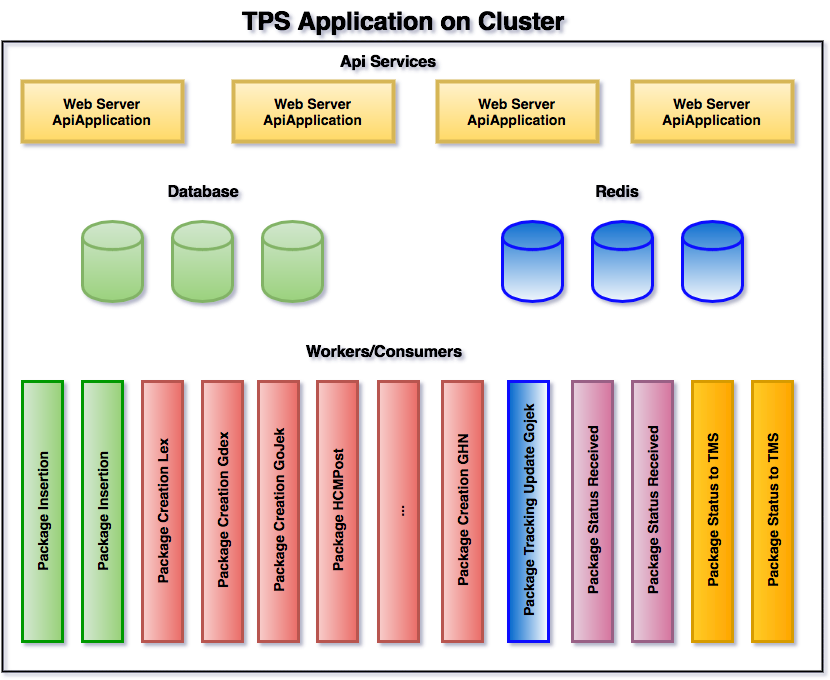

The diagram above was exported from draw.io. Its source (the exported page's mxGraphModel, read from the mxfile embedded in the PNG):
<mxGraphModel dx="1430" dy="751" grid="1" gridSize="10" guides="1" tooltips="1" connect="1" arrows="1" fold="1" page="1" pageScale="1" pageWidth="850" pageHeight="1100" background="#ffffff" math="0" shadow="0">
  <root>
    <mxCell id="0" />
    <mxCell id="1" parent="0" />
    <mxCell id="2" value="" style="whiteSpace=wrap;html=1;strokeWidth=2;fillColor=none;fontSize=14;fontColor=#000000;" vertex="1" parent="1">
      <mxGeometry x="20" y="60" width="820" height="630" as="geometry" />
    </mxCell>
    <mxCell id="3" value="&lt;b&gt;Web Server&lt;/b&gt;&lt;div&gt;&lt;b&gt;ApiApplication&lt;/b&gt;&lt;/div&gt;" style="whiteSpace=wrap;html=1;strokeWidth=4;fillColor=#fff2cc;fontSize=14;fontColor=#000000;strokeColor=#d6b656;labelBackgroundColor=none;gradientColor=#ffd966;" vertex="1" parent="1">
      <mxGeometry x="40" y="100" width="160" height="60" as="geometry" />
    </mxCell>
    <mxCell id="6" value="&lt;b&gt;&lt;font style=&quot;font-size: 25px&quot;&gt;TPS Application on Cluster&lt;/font&gt;&lt;/b&gt;" style="text;html=1;strokeColor=none;fillColor=none;align=center;verticalAlign=middle;whiteSpace=wrap;fontSize=14;fontColor=#000000;" vertex="1" parent="1">
      <mxGeometry x="200" y="20" width="440" height="40" as="geometry" />
    </mxCell>
    <mxCell id="8" value="&lt;b&gt;&lt;font style=&quot;font-size: 16px&quot;&gt;Workers/Consumers&lt;/font&gt;&lt;/b&gt;" style="text;html=1;strokeColor=none;fillColor=none;align=center;verticalAlign=middle;whiteSpace=wrap;fontSize=14;fontColor=#000000;" vertex="1" parent="1">
      <mxGeometry x="286" y="360" width="230" height="20" as="geometry" />
    </mxCell>
    <mxCell id="9" value="Package Insertion" style="whiteSpace=wrap;html=1;strokeWidth=3;fillColor=#d5e8d4;fontSize=14;fontColor=#000000;rotation=-90;strokeColor=#009900;gradientColor=#97d077;fontStyle=1" vertex="1" parent="1">
      <mxGeometry x="-70" y="510" width="260" height="40" as="geometry" />
    </mxCell>
    <mxCell id="14" value="Package Insertion" style="whiteSpace=wrap;html=1;strokeWidth=3;fillColor=#d5e8d4;fontSize=14;fontColor=#000000;rotation=-90;strokeColor=#009900;gradientColor=#97d077;fontStyle=1" vertex="1" parent="1">
      <mxGeometry x="-10" y="510" width="260" height="40" as="geometry" />
    </mxCell>
    <mxCell id="15" value="Package Creation Lex" style="whiteSpace=wrap;html=1;strokeWidth=3;fillColor=#f8cecc;fontSize=14;fontColor=#000000;rotation=-90;strokeColor=#b85450;gradientColor=#ea6b66;fontStyle=1" vertex="1" parent="1">
      <mxGeometry x="50" y="510" width="260" height="40" as="geometry" />
    </mxCell>
    <mxCell id="16" value="Package Creation Gdex" style="whiteSpace=wrap;html=1;strokeWidth=3;fillColor=#f8cecc;fontSize=14;fontColor=#000000;rotation=-90;strokeColor=#b85450;gradientColor=#ea6b66;fontStyle=1" vertex="1" parent="1">
      <mxGeometry x="110" y="510" width="260" height="40" as="geometry" />
    </mxCell>
    <mxCell id="18" value="Package Creation GoJek" style="whiteSpace=wrap;html=1;strokeWidth=3;fillColor=#f8cecc;fontSize=14;fontColor=#000000;rotation=-90;strokeColor=#b85450;gradientColor=#ea6b66;fontStyle=1" vertex="1" parent="1">
      <mxGeometry x="166" y="510" width="260" height="40" as="geometry" />
    </mxCell>
    <mxCell id="19" value="Package HCMPost" style="whiteSpace=wrap;html=1;strokeWidth=3;fillColor=#f8cecc;fontSize=14;fontColor=#000000;rotation=-90;strokeColor=#b85450;gradientColor=#ea6b66;fontStyle=1" vertex="1" parent="1">
      <mxGeometry x="225" y="510" width="260" height="40" as="geometry" />
    </mxCell>
    <mxCell id="20" value="..." style="whiteSpace=wrap;html=1;strokeWidth=3;fillColor=#f8cecc;fontSize=14;fontColor=#000000;rotation=-90;strokeColor=#b85450;gradientColor=#ea6b66;fontStyle=1" vertex="1" parent="1">
      <mxGeometry x="286" y="510" width="260" height="40" as="geometry" />
    </mxCell>
    <mxCell id="21" value="Package Creation GHN" style="whiteSpace=wrap;html=1;strokeWidth=3;fillColor=#f8cecc;fontSize=14;fontColor=#000000;rotation=-90;strokeColor=#b85450;gradientColor=#ea6b66;fontStyle=1" vertex="1" parent="1">
      <mxGeometry x="350" y="510" width="260" height="40" as="geometry" />
    </mxCell>
    <mxCell id="22" value="Package Tracking Update Gojek" style="whiteSpace=wrap;html=1;strokeWidth=3;fillColor=#0066CC;fontSize=14;fontColor=#000000;rotation=-90;strokeColor=#0808FF;gradientColor=#ffffff;fontStyle=1" vertex="1" parent="1">
      <mxGeometry x="416" y="510" width="260" height="40" as="geometry" />
    </mxCell>
    <mxCell id="23" value="Package Status Received" style="whiteSpace=wrap;html=1;strokeWidth=3;fillColor=#e6d0de;fontSize=14;fontColor=#000000;rotation=-90;strokeColor=#996185;gradientColor=#d5739d;fontStyle=1" vertex="1" parent="1">
      <mxGeometry x="480" y="510" width="260" height="40" as="geometry" />
    </mxCell>
    <mxCell id="24" value="Package Status Received" style="whiteSpace=wrap;html=1;strokeWidth=3;fillColor=#e6d0de;fontSize=14;fontColor=#000000;rotation=-90;strokeColor=#996185;gradientColor=#d5739d;fontStyle=1" vertex="1" parent="1">
      <mxGeometry x="540" y="510" width="260" height="40" as="geometry" />
    </mxCell>
    <mxCell id="25" value="Package Status to TMS" style="whiteSpace=wrap;html=1;strokeWidth=3;fillColor=#ffcd28;fontSize=14;fontColor=#000000;rotation=-90;strokeColor=#d79b00;gradientColor=#ffa500;fontStyle=1" vertex="1" parent="1">
      <mxGeometry x="600" y="510" width="260" height="40" as="geometry" />
    </mxCell>
    <mxCell id="26" value="Package Status to TMS" style="whiteSpace=wrap;html=1;strokeWidth=3;fillColor=#ffcd28;fontSize=14;fontColor=#000000;rotation=-90;strokeColor=#d79b00;gradientColor=#ffa500;fontStyle=1" vertex="1" parent="1">
      <mxGeometry x="660" y="510" width="260" height="40" as="geometry" />
    </mxCell>
    <mxCell id="28" value="&lt;b&gt;Web Server&lt;/b&gt;&lt;div&gt;&lt;b&gt;ApiApplication&lt;/b&gt;&lt;/div&gt;" style="whiteSpace=wrap;html=1;strokeWidth=4;fillColor=#fff2cc;fontSize=14;fontColor=#000000;strokeColor=#d6b656;labelBackgroundColor=none;gradientColor=#ffd966;" vertex="1" parent="1">
      <mxGeometry x="251" y="100" width="160" height="60" as="geometry" />
    </mxCell>
    <mxCell id="29" value="&lt;b&gt;Web Server&lt;/b&gt;&lt;div&gt;&lt;b&gt;ApiApplication&lt;/b&gt;&lt;/div&gt;" style="whiteSpace=wrap;html=1;strokeWidth=4;fillColor=#fff2cc;fontSize=14;fontColor=#000000;strokeColor=#d6b656;labelBackgroundColor=none;gradientColor=#ffd966;" vertex="1" parent="1">
      <mxGeometry x="455" y="100" width="160" height="60" as="geometry" />
    </mxCell>
    <mxCell id="30" value="&lt;b&gt;Web Server&lt;/b&gt;&lt;div&gt;&lt;b&gt;ApiApplication&lt;/b&gt;&lt;/div&gt;" style="whiteSpace=wrap;html=1;strokeWidth=4;fillColor=#fff2cc;fontSize=14;fontColor=#000000;strokeColor=#d6b656;labelBackgroundColor=none;gradientColor=#ffd966;" vertex="1" parent="1">
      <mxGeometry x="650" y="100" width="160" height="60" as="geometry" />
    </mxCell>
    <mxCell id="31" value="&lt;b&gt;&lt;font style=&quot;font-size: 16px&quot;&gt;Api Services&lt;/font&gt;&lt;/b&gt;" style="text;html=1;strokeColor=none;fillColor=none;align=center;verticalAlign=middle;whiteSpace=wrap;fontSize=14;fontColor=#000000;" vertex="1" parent="1">
      <mxGeometry x="290" y="70" width="230" height="20" as="geometry" />
    </mxCell>
    <mxCell id="32" value="" style="shape=cylinder;whiteSpace=wrap;html=1;labelBackgroundColor=none;strokeColor=#82b366;strokeWidth=3;fillColor=#d5e8d4;gradientColor=#97d077;fontSize=14;fontColor=#000000;" vertex="1" parent="1">
      <mxGeometry x="100" y="240" width="60" height="80" as="geometry" />
    </mxCell>
    <mxCell id="33" value="" style="shape=cylinder;whiteSpace=wrap;html=1;labelBackgroundColor=none;strokeColor=#0808FF;strokeWidth=3;fillColor=#0066CC;gradientColor=#ffffff;fontSize=14;fontColor=#000000;" vertex="1" parent="1">
      <mxGeometry x="520" y="240" width="60" height="80" as="geometry" />
    </mxCell>
    <mxCell id="35" value="" style="shape=cylinder;whiteSpace=wrap;html=1;labelBackgroundColor=none;strokeColor=#0808FF;strokeWidth=3;fillColor=#0066CC;gradientColor=#ffffff;fontSize=14;fontColor=#000000;" vertex="1" parent="1">
      <mxGeometry x="610" y="240" width="60" height="80" as="geometry" />
    </mxCell>
    <mxCell id="36" value="" style="shape=cylinder;whiteSpace=wrap;html=1;labelBackgroundColor=none;strokeColor=#0808FF;strokeWidth=3;fillColor=#0066CC;gradientColor=#ffffff;fontSize=14;fontColor=#000000;" vertex="1" parent="1">
      <mxGeometry x="700" y="240" width="60" height="80" as="geometry" />
    </mxCell>
    <mxCell id="37" value="" style="shape=cylinder;whiteSpace=wrap;html=1;labelBackgroundColor=none;strokeColor=#82b366;strokeWidth=3;fillColor=#d5e8d4;gradientColor=#97d077;fontSize=14;fontColor=#000000;" vertex="1" parent="1">
      <mxGeometry x="190" y="240" width="60" height="80" as="geometry" />
    </mxCell>
    <mxCell id="38" value="" style="shape=cylinder;whiteSpace=wrap;html=1;labelBackgroundColor=none;strokeColor=#82b366;strokeWidth=3;fillColor=#d5e8d4;gradientColor=#97d077;fontSize=14;fontColor=#000000;" vertex="1" parent="1">
      <mxGeometry x="280" y="240" width="60" height="80" as="geometry" />
    </mxCell>
    <mxCell id="39" value="&lt;b&gt;&lt;font style=&quot;font-size: 16px&quot;&gt;Database&lt;/font&gt;&lt;/b&gt;" style="text;html=1;strokeColor=none;fillColor=none;align=center;verticalAlign=middle;whiteSpace=wrap;fontSize=14;fontColor=#000000;" vertex="1" parent="1">
      <mxGeometry x="106" y="200" width="230" height="20" as="geometry" />
    </mxCell>
    <mxCell id="40" value="&lt;span style=&quot;font-size: 16px&quot;&gt;&lt;b&gt;Redis&lt;/b&gt;&lt;/span&gt;" style="text;html=1;strokeColor=none;fillColor=none;align=center;verticalAlign=middle;whiteSpace=wrap;fontSize=14;fontColor=#000000;" vertex="1" parent="1">
      <mxGeometry x="520" y="200" width="230" height="20" as="geometry" />
    </mxCell>
  </root>
</mxGraphModel>